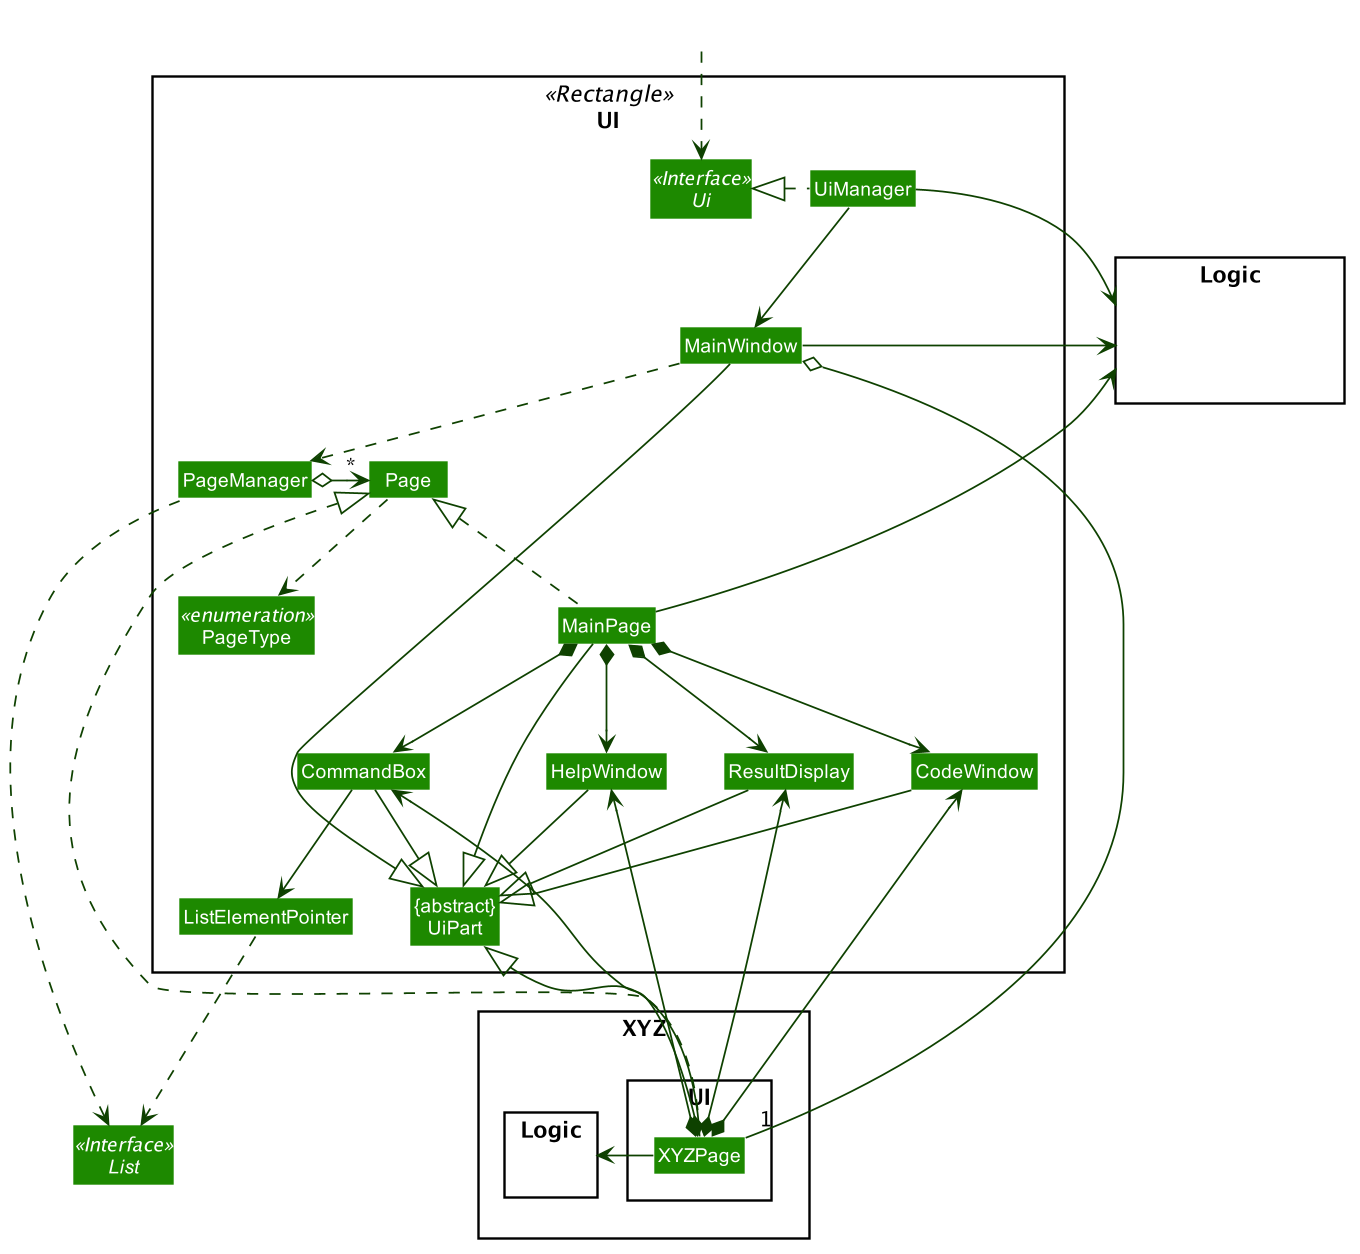

The diagram above was rendered by PlantUML. Its source (embedded in the PNG):
@startuml








skinparam BackgroundColor #FFFFFFF

skinparam Shadowing false

skinparam Class {
    FontColor #FFFFFF
    BorderThickness 1
    BorderColor #FFFFFF
    StereotypeFontColor #FFFFFF
    FontName Arial
}

skinparam Actor {
    BorderColor #000000
    Color #000000
    FontName Arial
}

skinparam Sequence {
    MessageAlign center
    BoxFontSize 15
    BoxPadding 0
    BoxFontColor #FFFFFF
    FontName Arial
}

skinparam Participant {
    FontColor #FFFFFFF
    Padding 20
}

skinparam MinClassWidth 50
skinparam ParticipantPadding 10
skinparam Shadowing false
skinparam DefaultTextAlignment center
skinparam packageStyle Rectangle

hide footbox
hide members
hide circle
skinparam arrowThickness 1.1
skinparam arrowColor #0E4100
skinparam classBackgroundColor #1D8900

namespace UI <<Rectangle>>{
Interface Ui <<Interface>>
Class "{abstract}\nUiPart" as UiPart
Class UiManager
Class MainWindow
Class HelpWindow
Class ResultDisplay
Class CommandBox
class PageManager
class PageType <<enumeration>>
class Page
Class ListElementPointer
Class MainPage
}

namespace XYZ {
namespace UI {
Class XYZPage
}
namespace Logic {
}
}


package Logic <<Rectangle>> {
Class HiddenLogic #FFFFFF
}

Interface List <<Interface>>

Class HiddenOutside #FFFFFF
HiddenOutside ..> UI.Ui

UI.UiManager .left.|> UI.Ui
UI.UiManager -down-> UI.MainWindow
UI.MainWindow .down.> UI.PageManager
UI.MainWindow o-down- "1" XYZ.UI.XYZPage

UI.PageManager .left.> List
UI.PageManager o-right-> "*" UI.Page

UI.Page .> UI.PageType

XYZ.UI.XYZPage .up.|> UI.Page
XYZ.UI.XYZPage -up-|> UI.UiPart
XYZ.UI.XYZPage *-up-> UI.CommandBox
XYZ.UI.XYZPage *-up-> UI.ResultDisplay
XYZ.UI.XYZPage *-up-> UI.HelpWindow
XYZ.UI.XYZPage *-up-> UI.CodeWindow
XYZ.UI.XYZPage -left-> XYZ.Logic

UI.MainPage .up.|> UI.Page
UI.MainPage -up-|> UI.UiPart
UI.MainPage *--> UI.CommandBox
UI.MainPage *--> UI.ResultDisplay
UI.MainPage *--> UI.HelpWindow
UI.MainPage *--> UI.CodeWindow
UI.MainPage --> Logic

UI.MainWindow -left-|> UI.UiPart

UI.ResultDisplay --|> UI.UiPart
UI.CommandBox --|> UI.UiPart
UI.HelpWindow -down-|> UI.UiPart
UI.CodeWindow -down-|> UI.UiPart

UI.UiManager -right-> Logic
UI.MainWindow -left-> Logic

UI.HelpWindow -[hidden]left- UI.CommandBox
UI.CommandBox -[hidden]left- UI.ResultDisplay

UI.MainWindow -[hidden]-|> UI.UiPart
UI.UiPart -[hidden]down-> UI.Page
UI.PageManager -[hidden]down-> UI.PageType

UI.CommandBox --> UI.ListElementPointer
UI.ListElementPointer  ..> List
@enduml